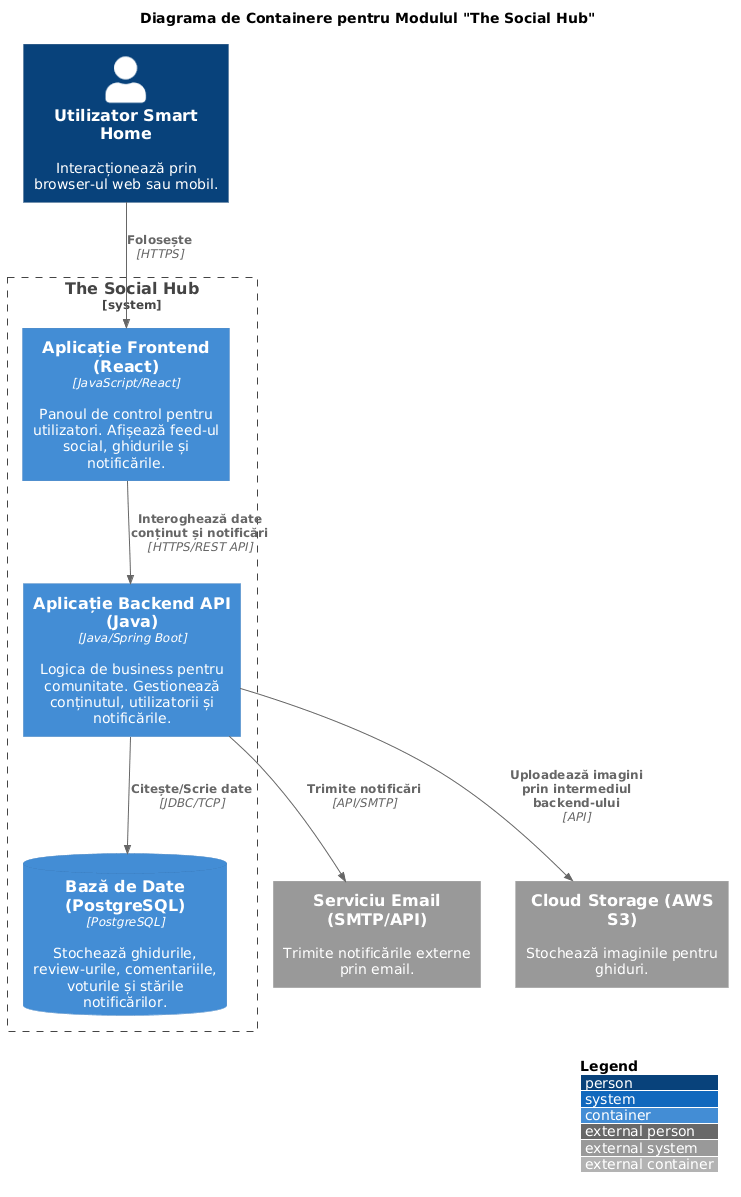

The diagram above was rendered by PlantUML. Its source (embedded in the PNG):
@startuml
!include <C4/C4_Container>

LAYOUT_WITH_LEGEND()

title Diagrama de Containere pentru Modulul "The Social Hub"

Person(user, "Utilizator Smart Home", "Interacționează prin browser-ul web sau mobil.")

System_Boundary(c1, "The Social Hub") {
    Container(web_app, "Aplicație Frontend (React)", "JavaScript/React", "Panoul de control pentru utilizatori. Afișează feed-ul social, ghidurile și notificările.")
    Container(api_app, "Aplicație Backend API (Java)", "Java/Spring Boot", "Logica de business pentru comunitate. Gestionează conținutul, utilizatorii și notificările.")
    ContainerDb(database, "Bază de Date (PostgreSQL)", "PostgreSQL", "Stochează ghidurile, review-urile, comentariile, voturile și stările notificărilor.")
}

System_Ext(email_service, "Serviciu Email (SMTP/API)", "Trimite notificările externe prin email.")
System_Ext(cloud_storage, "Cloud Storage (AWS S3)", "Stochează imaginile pentru ghiduri.")

Rel(user, web_app, "Folosește", "HTTPS")
Rel(web_app, api_app, "Interoghează date conținut și notificări", "HTTPS/REST API")
Rel(api_app, database, "Citește/Scrie date", "JDBC/TCP")
Rel(api_app, email_service, "Trimite notificări", "API/SMTP")
Rel(api_app, cloud_storage, "Uploadează imagini prin intermediul backend-ului", "API")
@enduml